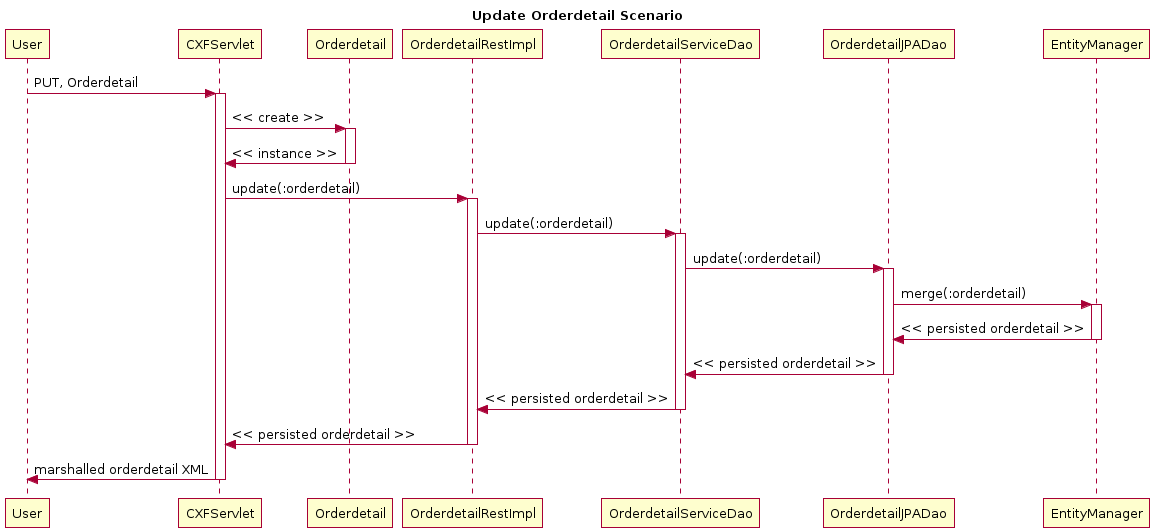

The diagram above was rendered by PlantUML. Its source (embedded in the PNG):
@startuml
title Update Orderdetail Scenario
participant User
User -> CXFServlet: PUT, Orderdetail
activate CXFServlet
CXFServlet -> Orderdetail: << create >>
activate Orderdetail
Orderdetail -> CXFServlet: << instance >>
deactivate Orderdetail
CXFServlet -> OrderdetailRestImpl: update(:orderdetail)
activate OrderdetailRestImpl
OrderdetailRestImpl -> OrderdetailServiceDao: update(:orderdetail)
activate OrderdetailServiceDao
OrderdetailServiceDao -> OrderdetailJPADao: update(:orderdetail)
activate OrderdetailJPADao
OrderdetailJPADao -> EntityManager: merge(:orderdetail)
activate EntityManager
EntityManager -> OrderdetailJPADao: << persisted orderdetail >>
deactivate EntityManager
OrderdetailJPADao -> OrderdetailServiceDao: << persisted orderdetail >>
deactivate OrderdetailJPADao
OrderdetailServiceDao -> OrderdetailRestImpl: << persisted orderdetail >>
deactivate OrderdetailServiceDao
OrderdetailRestImpl -> CXFServlet: << persisted orderdetail >>
deactivate OrderdetailRestImpl
CXFServlet -> User: marshalled orderdetail XML
deactivate CXFServlet
@enduml